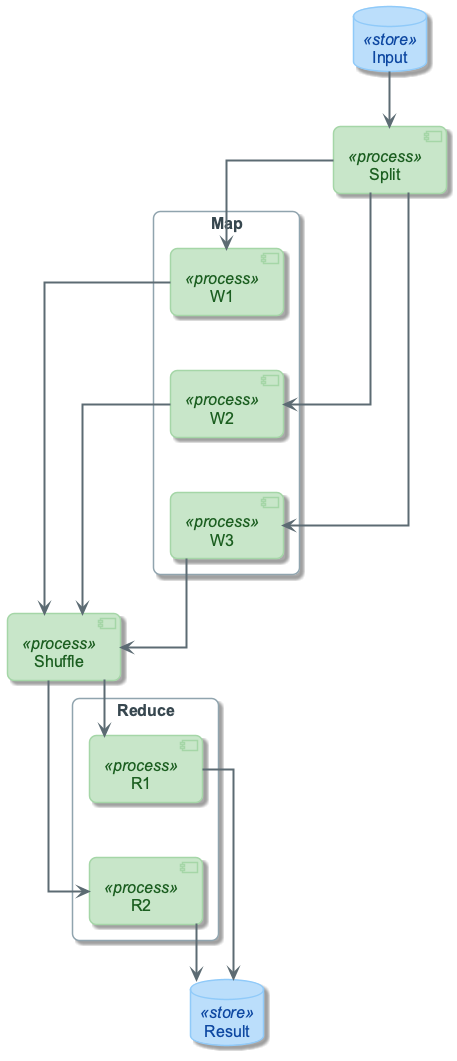

The diagram above was rendered by PlantUML. Its source (embedded in the PNG):
@startuml
!include ../_template_styles.puml
!include _week3_visual_style.puml

top to bottom direction
skinparam nodesep 70
skinparam ranksep 55

database "Input" as INP <<store>>
component "Split" as SPLIT <<process>>
rectangle "Map" as MAP_PHASE {
  component "W1" as W1 <<process>>
  component "W2" as W2 <<process>>
  component "W3" as W3 <<process>>
  W1 -[hidden]down- W2
  W2 -[hidden]down- W3
}
component "Shuffle" as SORT_XFER <<process>>
rectangle "Reduce" as REDUCE_PHASE {
  component "R1" as R1 <<process>>
  component "R2" as R2 <<process>>
  R1 -[hidden]down- R2
}
database "Result" as OUT <<store>>

INP -down-> SPLIT
SPLIT -down-> W1
SPLIT -down-> W2
SPLIT -down-> W3
W1 -down-> SORT_XFER
W2 -down-> SORT_XFER
W3 -down-> SORT_XFER
SORT_XFER -down-> R1
SORT_XFER -down-> R2
R1 -down-> OUT
R2 -down-> OUT

@enduml